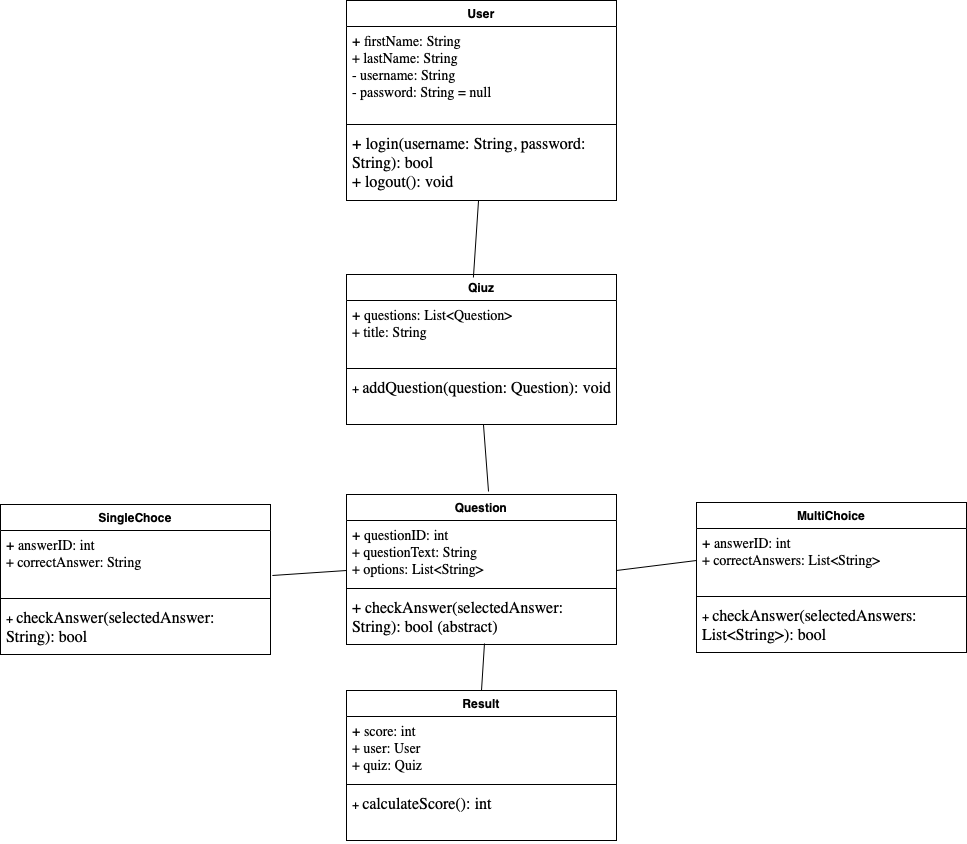

The diagram above was exported from draw.io. Its source (the exported page's mxGraphModel, read from the mxfile embedded in the PNG):
<mxGraphModel dx="1538" dy="2395" grid="1" gridSize="10" guides="1" tooltips="1" connect="1" arrows="1" fold="1" page="1" pageScale="1" pageWidth="827" pageHeight="1169" math="0" shadow="0">
  <root>
    <mxCell id="WIyWlLk6GJQsqaUBKTNV-0" />
    <mxCell id="WIyWlLk6GJQsqaUBKTNV-1" parent="WIyWlLk6GJQsqaUBKTNV-0" />
    <mxCell id="o1B2nJ9Vb9AG2m0AqAB2-0" value="Qiuz" style="swimlane;fontStyle=1;align=center;verticalAlign=top;childLayout=stackLayout;horizontal=1;startSize=26;horizontalStack=0;resizeParent=1;resizeParentMax=0;resizeLast=0;collapsible=1;marginBottom=0;whiteSpace=wrap;html=1;" vertex="1" parent="WIyWlLk6GJQsqaUBKTNV-1">
      <mxGeometry x="340" y="-86" width="270" height="150" as="geometry" />
    </mxCell>
    <mxCell id="o1B2nJ9Vb9AG2m0AqAB2-1" value="&lt;font style=&quot;font-size: 14px;&quot;&gt;+&amp;nbsp;&lt;span style=&quot;font-family: -webkit-standard;&quot;&gt;questions: List&amp;lt;Question&amp;gt;&lt;/span&gt;&lt;/font&gt;&lt;div style=&quot;font-size: 14px;&quot;&gt;&lt;span style=&quot;font-family: -webkit-standard;&quot;&gt;&lt;font style=&quot;font-size: 14px;&quot;&gt;+&amp;nbsp;&lt;/font&gt;&lt;/span&gt;&lt;span style=&quot;font-family: -webkit-standard;&quot;&gt;title: String&lt;/span&gt;&lt;/div&gt;" style="text;strokeColor=none;fillColor=none;align=left;verticalAlign=top;spacingLeft=4;spacingRight=4;overflow=hidden;rotatable=0;points=[[0,0.5],[1,0.5]];portConstraint=eastwest;whiteSpace=wrap;html=1;" vertex="1" parent="o1B2nJ9Vb9AG2m0AqAB2-0">
      <mxGeometry y="26" width="270" height="64" as="geometry" />
    </mxCell>
    <mxCell id="o1B2nJ9Vb9AG2m0AqAB2-2" value="" style="line;strokeWidth=1;fillColor=none;align=left;verticalAlign=middle;spacingTop=-1;spacingLeft=3;spacingRight=3;rotatable=0;labelPosition=right;points=[];portConstraint=eastwest;strokeColor=inherit;" vertex="1" parent="o1B2nJ9Vb9AG2m0AqAB2-0">
      <mxGeometry y="90" width="270" height="8" as="geometry" />
    </mxCell>
    <mxCell id="o1B2nJ9Vb9AG2m0AqAB2-3" value="+&amp;nbsp;&lt;span style=&quot;font-family: -webkit-standard; font-size: medium;&quot;&gt;addQuestion(question: Question): void&lt;/span&gt;" style="text;strokeColor=none;fillColor=none;align=left;verticalAlign=top;spacingLeft=4;spacingRight=4;overflow=hidden;rotatable=0;points=[[0,0.5],[1,0.5]];portConstraint=eastwest;whiteSpace=wrap;html=1;" vertex="1" parent="o1B2nJ9Vb9AG2m0AqAB2-0">
      <mxGeometry y="98" width="270" height="52" as="geometry" />
    </mxCell>
    <mxCell id="o1B2nJ9Vb9AG2m0AqAB2-4" value="Question" style="swimlane;fontStyle=1;align=center;verticalAlign=top;childLayout=stackLayout;horizontal=1;startSize=26;horizontalStack=0;resizeParent=1;resizeParentMax=0;resizeLast=0;collapsible=1;marginBottom=0;whiteSpace=wrap;html=1;" vertex="1" parent="WIyWlLk6GJQsqaUBKTNV-1">
      <mxGeometry x="340" y="134" width="270" height="150" as="geometry" />
    </mxCell>
    <mxCell id="o1B2nJ9Vb9AG2m0AqAB2-5" value="&lt;font style=&quot;font-size: 14px;&quot;&gt;&lt;font style=&quot;font-size: 14px;&quot;&gt;+&amp;nbsp;&lt;/font&gt;&lt;span style=&quot;font-family: -webkit-standard;&quot;&gt;questionID: int&lt;/span&gt;&lt;/font&gt;&lt;div style=&quot;font-size: 14px;&quot;&gt;&lt;font style=&quot;font-size: 14px;&quot;&gt;&lt;span style=&quot;font-family: -webkit-standard;&quot;&gt;&lt;font style=&quot;font-size: 14px;&quot;&gt;+&amp;nbsp;&lt;/font&gt;&lt;/span&gt;&lt;span style=&quot;font-family: -webkit-standard;&quot;&gt;questionText: String&lt;/span&gt;&lt;/font&gt;&lt;/div&gt;&lt;div style=&quot;font-size: 14px;&quot;&gt;&lt;font style=&quot;font-size: 14px;&quot;&gt;&lt;span style=&quot;font-family: -webkit-standard;&quot;&gt;+&amp;nbsp;&lt;/span&gt;&lt;span style=&quot;font-family: -webkit-standard;&quot;&gt;options: List&amp;lt;String&amp;gt;&lt;/span&gt;&lt;/font&gt;&lt;/div&gt;" style="text;strokeColor=none;fillColor=none;align=left;verticalAlign=top;spacingLeft=4;spacingRight=4;overflow=hidden;rotatable=0;points=[[0,0.5],[1,0.5]];portConstraint=eastwest;whiteSpace=wrap;html=1;" vertex="1" parent="o1B2nJ9Vb9AG2m0AqAB2-4">
      <mxGeometry y="26" width="270" height="64" as="geometry" />
    </mxCell>
    <mxCell id="o1B2nJ9Vb9AG2m0AqAB2-6" value="" style="line;strokeWidth=1;fillColor=none;align=left;verticalAlign=middle;spacingTop=-1;spacingLeft=3;spacingRight=3;rotatable=0;labelPosition=right;points=[];portConstraint=eastwest;strokeColor=inherit;" vertex="1" parent="o1B2nJ9Vb9AG2m0AqAB2-4">
      <mxGeometry y="90" width="270" height="8" as="geometry" />
    </mxCell>
    <mxCell id="o1B2nJ9Vb9AG2m0AqAB2-7" value="&lt;span style=&quot;font-family: -webkit-standard; font-size: medium;&quot;&gt;+ checkAnswer(selectedAnswer: String): bool (abstract)&lt;/span&gt;" style="text;strokeColor=none;fillColor=none;align=left;verticalAlign=top;spacingLeft=4;spacingRight=4;overflow=hidden;rotatable=0;points=[[0,0.5],[1,0.5]];portConstraint=eastwest;whiteSpace=wrap;html=1;" vertex="1" parent="o1B2nJ9Vb9AG2m0AqAB2-4">
      <mxGeometry y="98" width="270" height="52" as="geometry" />
    </mxCell>
    <mxCell id="o1B2nJ9Vb9AG2m0AqAB2-8" value="SingleChoce" style="swimlane;fontStyle=1;align=center;verticalAlign=top;childLayout=stackLayout;horizontal=1;startSize=26;horizontalStack=0;resizeParent=1;resizeParentMax=0;resizeLast=0;collapsible=1;marginBottom=0;whiteSpace=wrap;html=1;" vertex="1" parent="WIyWlLk6GJQsqaUBKTNV-1">
      <mxGeometry x="-6" y="144" width="270" height="150" as="geometry" />
    </mxCell>
    <mxCell id="o1B2nJ9Vb9AG2m0AqAB2-9" value="&lt;font style=&quot;font-size: 14px;&quot;&gt;&lt;font style=&quot;font-size: 14px;&quot;&gt;+&amp;nbsp;&lt;/font&gt;&lt;span style=&quot;font-family: -webkit-standard;&quot;&gt;answerID: int&lt;/span&gt;&lt;/font&gt;&lt;div style=&quot;font-size: 14px;&quot;&gt;&lt;font style=&quot;font-size: 14px;&quot;&gt;&lt;span style=&quot;font-family: -webkit-standard;&quot;&gt;+&amp;nbsp;&lt;/span&gt;&lt;span style=&quot;font-family: -webkit-standard;&quot;&gt;correctAnswer: String&lt;/span&gt;&lt;/font&gt;&lt;/div&gt;" style="text;strokeColor=none;fillColor=none;align=left;verticalAlign=top;spacingLeft=4;spacingRight=4;overflow=hidden;rotatable=0;points=[[0,0.5],[1,0.5]];portConstraint=eastwest;whiteSpace=wrap;html=1;" vertex="1" parent="o1B2nJ9Vb9AG2m0AqAB2-8">
      <mxGeometry y="26" width="270" height="64" as="geometry" />
    </mxCell>
    <mxCell id="o1B2nJ9Vb9AG2m0AqAB2-10" value="" style="line;strokeWidth=1;fillColor=none;align=left;verticalAlign=middle;spacingTop=-1;spacingLeft=3;spacingRight=3;rotatable=0;labelPosition=right;points=[];portConstraint=eastwest;strokeColor=inherit;" vertex="1" parent="o1B2nJ9Vb9AG2m0AqAB2-8">
      <mxGeometry y="90" width="270" height="8" as="geometry" />
    </mxCell>
    <mxCell id="o1B2nJ9Vb9AG2m0AqAB2-11" value="+&amp;nbsp;&lt;span style=&quot;font-family: -webkit-standard; font-size: medium;&quot;&gt;checkAnswer(selectedAnswer: String): bool&lt;/span&gt;" style="text;strokeColor=none;fillColor=none;align=left;verticalAlign=top;spacingLeft=4;spacingRight=4;overflow=hidden;rotatable=0;points=[[0,0.5],[1,0.5]];portConstraint=eastwest;whiteSpace=wrap;html=1;" vertex="1" parent="o1B2nJ9Vb9AG2m0AqAB2-8">
      <mxGeometry y="98" width="270" height="52" as="geometry" />
    </mxCell>
    <mxCell id="o1B2nJ9Vb9AG2m0AqAB2-12" value="MultiChoice" style="swimlane;fontStyle=1;align=center;verticalAlign=top;childLayout=stackLayout;horizontal=1;startSize=26;horizontalStack=0;resizeParent=1;resizeParentMax=0;resizeLast=0;collapsible=1;marginBottom=0;whiteSpace=wrap;html=1;" vertex="1" parent="WIyWlLk6GJQsqaUBKTNV-1">
      <mxGeometry x="690" y="142" width="270" height="150" as="geometry" />
    </mxCell>
    <mxCell id="o1B2nJ9Vb9AG2m0AqAB2-13" value="&lt;font style=&quot;font-size: 14px;&quot;&gt;&lt;font style=&quot;font-size: 14px;&quot;&gt;+&amp;nbsp;&lt;/font&gt;&lt;span style=&quot;font-family: -webkit-standard;&quot;&gt;answerID: int&lt;/span&gt;&lt;/font&gt;&lt;div style=&quot;font-size: 14px;&quot;&gt;&lt;font style=&quot;font-size: 14px;&quot;&gt;&lt;span style=&quot;font-family: -webkit-standard;&quot;&gt;&lt;font style=&quot;font-size: 14px;&quot;&gt;+&amp;nbsp;&lt;/font&gt;&lt;/span&gt;&lt;span style=&quot;font-family: -webkit-standard;&quot;&gt;correctAnswers: List&amp;lt;String&amp;gt;&lt;/span&gt;&lt;/font&gt;&lt;/div&gt;" style="text;strokeColor=none;fillColor=none;align=left;verticalAlign=top;spacingLeft=4;spacingRight=4;overflow=hidden;rotatable=0;points=[[0,0.5],[1,0.5]];portConstraint=eastwest;whiteSpace=wrap;html=1;" vertex="1" parent="o1B2nJ9Vb9AG2m0AqAB2-12">
      <mxGeometry y="26" width="270" height="64" as="geometry" />
    </mxCell>
    <mxCell id="o1B2nJ9Vb9AG2m0AqAB2-14" value="" style="line;strokeWidth=1;fillColor=none;align=left;verticalAlign=middle;spacingTop=-1;spacingLeft=3;spacingRight=3;rotatable=0;labelPosition=right;points=[];portConstraint=eastwest;strokeColor=inherit;" vertex="1" parent="o1B2nJ9Vb9AG2m0AqAB2-12">
      <mxGeometry y="90" width="270" height="8" as="geometry" />
    </mxCell>
    <mxCell id="o1B2nJ9Vb9AG2m0AqAB2-15" value="+&amp;nbsp;&lt;span style=&quot;font-family: -webkit-standard; font-size: medium;&quot;&gt;checkAnswer(selectedAnswers: List&amp;lt;String&amp;gt;): bool&lt;/span&gt;" style="text;strokeColor=none;fillColor=none;align=left;verticalAlign=top;spacingLeft=4;spacingRight=4;overflow=hidden;rotatable=0;points=[[0,0.5],[1,0.5]];portConstraint=eastwest;whiteSpace=wrap;html=1;" vertex="1" parent="o1B2nJ9Vb9AG2m0AqAB2-12">
      <mxGeometry y="98" width="270" height="52" as="geometry" />
    </mxCell>
    <mxCell id="o1B2nJ9Vb9AG2m0AqAB2-16" value="" style="endArrow=none;html=1;rounded=0;exitX=0.526;exitY=-0.02;exitDx=0;exitDy=0;exitPerimeter=0;" edge="1" parent="WIyWlLk6GJQsqaUBKTNV-1" source="o1B2nJ9Vb9AG2m0AqAB2-4" target="o1B2nJ9Vb9AG2m0AqAB2-3">
      <mxGeometry width="50" height="50" relative="1" as="geometry">
        <mxPoint x="430" y="450" as="sourcePoint" />
        <mxPoint x="480" y="400" as="targetPoint" />
      </mxGeometry>
    </mxCell>
    <mxCell id="o1B2nJ9Vb9AG2m0AqAB2-17" value="" style="endArrow=none;html=1;rounded=0;exitX=1.007;exitY=0.703;exitDx=0;exitDy=0;exitPerimeter=0;" edge="1" parent="WIyWlLk6GJQsqaUBKTNV-1" source="o1B2nJ9Vb9AG2m0AqAB2-9">
      <mxGeometry width="50" height="50" relative="1" as="geometry">
        <mxPoint x="290" y="260" as="sourcePoint" />
        <mxPoint x="340" y="210" as="targetPoint" />
      </mxGeometry>
    </mxCell>
    <mxCell id="o1B2nJ9Vb9AG2m0AqAB2-18" value="" style="endArrow=none;html=1;rounded=0;" edge="1" parent="WIyWlLk6GJQsqaUBKTNV-1">
      <mxGeometry width="50" height="50" relative="1" as="geometry">
        <mxPoint x="610" y="210" as="sourcePoint" />
        <mxPoint x="690" y="200" as="targetPoint" />
      </mxGeometry>
    </mxCell>
    <mxCell id="o1B2nJ9Vb9AG2m0AqAB2-19" value="User" style="swimlane;fontStyle=1;align=center;verticalAlign=top;childLayout=stackLayout;horizontal=1;startSize=26;horizontalStack=0;resizeParent=1;resizeParentMax=0;resizeLast=0;collapsible=1;marginBottom=0;whiteSpace=wrap;html=1;" vertex="1" parent="WIyWlLk6GJQsqaUBKTNV-1">
      <mxGeometry x="340" y="-360" width="270" height="200" as="geometry" />
    </mxCell>
    <mxCell id="o1B2nJ9Vb9AG2m0AqAB2-20" value="&lt;font style=&quot;font-size: 14px;&quot;&gt;&lt;font style=&quot;font-size: 14px;&quot;&gt;&lt;font style=&quot;font-size: 14px;&quot;&gt;+&amp;nbsp;&lt;/font&gt;&lt;/font&gt;&lt;span style=&quot;font-family: -webkit-standard;&quot;&gt;firstName: String&lt;/span&gt;&lt;/font&gt;&lt;div style=&quot;font-size: 14px;&quot;&gt;&lt;font style=&quot;font-size: 14px;&quot;&gt;&lt;font style=&quot;font-size: 14px;&quot;&gt;&lt;span style=&quot;font-family: -webkit-standard;&quot;&gt;+&amp;nbsp;&lt;/span&gt;&lt;/font&gt;&lt;span style=&quot;font-family: -webkit-standard;&quot;&gt;lastName: String&lt;/span&gt;&lt;/font&gt;&lt;/div&gt;&lt;div style=&quot;font-size: 14px;&quot;&gt;&lt;font style=&quot;font-size: 14px;&quot;&gt;&lt;span style=&quot;font-family: -webkit-standard;&quot;&gt;-&amp;nbsp;&lt;/span&gt;&lt;span style=&quot;font-family: -webkit-standard;&quot;&gt;username: String&lt;/span&gt;&lt;/font&gt;&lt;/div&gt;&lt;div style=&quot;font-size: 14px;&quot;&gt;&lt;font style=&quot;font-size: 14px;&quot;&gt;&lt;span style=&quot;font-family: -webkit-standard;&quot;&gt;-&amp;nbsp;&lt;/span&gt;&lt;span style=&quot;font-family: -webkit-standard;&quot;&gt;password: String = null&lt;/span&gt;&lt;/font&gt;&lt;/div&gt;" style="text;strokeColor=none;fillColor=none;align=left;verticalAlign=top;spacingLeft=4;spacingRight=4;overflow=hidden;rotatable=0;points=[[0,0.5],[1,0.5]];portConstraint=eastwest;whiteSpace=wrap;html=1;" vertex="1" parent="o1B2nJ9Vb9AG2m0AqAB2-19">
      <mxGeometry y="26" width="270" height="94" as="geometry" />
    </mxCell>
    <mxCell id="o1B2nJ9Vb9AG2m0AqAB2-21" value="" style="line;strokeWidth=1;fillColor=none;align=left;verticalAlign=middle;spacingTop=-1;spacingLeft=3;spacingRight=3;rotatable=0;labelPosition=right;points=[];portConstraint=eastwest;strokeColor=inherit;" vertex="1" parent="o1B2nJ9Vb9AG2m0AqAB2-19">
      <mxGeometry y="120" width="270" height="8" as="geometry" />
    </mxCell>
    <mxCell id="o1B2nJ9Vb9AG2m0AqAB2-22" value="&lt;font style=&quot;font-size: 16px;&quot;&gt;+&amp;nbsp;&lt;span style=&quot;font-family: -webkit-standard;&quot;&gt;login(username: String, password: String): bool&lt;/span&gt;&lt;/font&gt;&lt;div style=&quot;font-size: 16px;&quot;&gt;&lt;font style=&quot;font-size: 16px;&quot;&gt;&lt;font style=&quot;font-size: 16px;&quot; face=&quot;-webkit-standard&quot;&gt;+&amp;nbsp;&lt;/font&gt;&lt;span style=&quot;font-family: -webkit-standard;&quot;&gt;logout(): void&lt;/span&gt;&lt;font style=&quot;font-size: 16px;&quot; face=&quot;-webkit-standard&quot;&gt;&lt;br&gt;&lt;/font&gt;&lt;/font&gt;&lt;div&gt;&lt;span style=&quot;font-family: -webkit-standard; font-size: medium;&quot;&gt;&lt;br&gt;&lt;/span&gt;&lt;/div&gt;&lt;/div&gt;" style="text;strokeColor=none;fillColor=none;align=left;verticalAlign=top;spacingLeft=4;spacingRight=4;overflow=hidden;rotatable=0;points=[[0,0.5],[1,0.5]];portConstraint=eastwest;whiteSpace=wrap;html=1;" vertex="1" parent="o1B2nJ9Vb9AG2m0AqAB2-19">
      <mxGeometry y="128" width="270" height="72" as="geometry" />
    </mxCell>
    <mxCell id="o1B2nJ9Vb9AG2m0AqAB2-23" value="" style="endArrow=none;html=1;rounded=0;entryX=0.489;entryY=1;entryDx=0;entryDy=0;entryPerimeter=0;exitX=0.47;exitY=0.02;exitDx=0;exitDy=0;exitPerimeter=0;" edge="1" parent="WIyWlLk6GJQsqaUBKTNV-1" source="o1B2nJ9Vb9AG2m0AqAB2-0" target="o1B2nJ9Vb9AG2m0AqAB2-22">
      <mxGeometry width="50" height="50" relative="1" as="geometry">
        <mxPoint x="330" y="180" as="sourcePoint" />
        <mxPoint x="380" y="130" as="targetPoint" />
      </mxGeometry>
    </mxCell>
    <mxCell id="o1B2nJ9Vb9AG2m0AqAB2-24" value="Result" style="swimlane;fontStyle=1;align=center;verticalAlign=top;childLayout=stackLayout;horizontal=1;startSize=26;horizontalStack=0;resizeParent=1;resizeParentMax=0;resizeLast=0;collapsible=1;marginBottom=0;whiteSpace=wrap;html=1;" vertex="1" parent="WIyWlLk6GJQsqaUBKTNV-1">
      <mxGeometry x="340" y="330" width="270" height="150" as="geometry" />
    </mxCell>
    <mxCell id="o1B2nJ9Vb9AG2m0AqAB2-25" value="&lt;font style=&quot;font-size: 14px;&quot;&gt;&lt;font style=&quot;font-size: 14px;&quot;&gt;&lt;font style=&quot;font-size: 14px;&quot;&gt;+&amp;nbsp;&lt;/font&gt;&lt;/font&gt;&lt;span style=&quot;font-family: -webkit-standard;&quot;&gt;score: int&lt;/span&gt;&lt;/font&gt;&lt;div style=&quot;font-size: 14px;&quot;&gt;&lt;font style=&quot;font-size: 14px;&quot;&gt;&lt;font style=&quot;font-size: 14px;&quot;&gt;&lt;span style=&quot;font-family: -webkit-standard;&quot;&gt;+&amp;nbsp;&lt;/span&gt;&lt;/font&gt;&lt;span style=&quot;font-family: -webkit-standard;&quot;&gt;user: User&lt;/span&gt;&lt;/font&gt;&lt;/div&gt;&lt;div style=&quot;font-size: 14px;&quot;&gt;&lt;font style=&quot;font-size: 14px;&quot;&gt;&lt;span style=&quot;font-family: -webkit-standard;&quot;&gt;+&amp;nbsp;&lt;/span&gt;&lt;span style=&quot;font-family: -webkit-standard;&quot;&gt;quiz: Quiz&lt;/span&gt;&lt;/font&gt;&lt;/div&gt;" style="text;strokeColor=none;fillColor=none;align=left;verticalAlign=top;spacingLeft=4;spacingRight=4;overflow=hidden;rotatable=0;points=[[0,0.5],[1,0.5]];portConstraint=eastwest;whiteSpace=wrap;html=1;" vertex="1" parent="o1B2nJ9Vb9AG2m0AqAB2-24">
      <mxGeometry y="26" width="270" height="64" as="geometry" />
    </mxCell>
    <mxCell id="o1B2nJ9Vb9AG2m0AqAB2-26" value="" style="line;strokeWidth=1;fillColor=none;align=left;verticalAlign=middle;spacingTop=-1;spacingLeft=3;spacingRight=3;rotatable=0;labelPosition=right;points=[];portConstraint=eastwest;strokeColor=inherit;" vertex="1" parent="o1B2nJ9Vb9AG2m0AqAB2-24">
      <mxGeometry y="90" width="270" height="8" as="geometry" />
    </mxCell>
    <mxCell id="o1B2nJ9Vb9AG2m0AqAB2-27" value="+&amp;nbsp;&lt;span style=&quot;font-family: -webkit-standard; font-size: medium;&quot;&gt;calculateScore(): int&lt;/span&gt;" style="text;strokeColor=none;fillColor=none;align=left;verticalAlign=top;spacingLeft=4;spacingRight=4;overflow=hidden;rotatable=0;points=[[0,0.5],[1,0.5]];portConstraint=eastwest;whiteSpace=wrap;html=1;" vertex="1" parent="o1B2nJ9Vb9AG2m0AqAB2-24">
      <mxGeometry y="98" width="270" height="52" as="geometry" />
    </mxCell>
    <mxCell id="o1B2nJ9Vb9AG2m0AqAB2-28" value="" style="endArrow=none;html=1;rounded=0;entryX=0.511;entryY=0.981;entryDx=0;entryDy=0;entryPerimeter=0;exitX=0.5;exitY=0;exitDx=0;exitDy=0;" edge="1" parent="WIyWlLk6GJQsqaUBKTNV-1" source="o1B2nJ9Vb9AG2m0AqAB2-24" target="o1B2nJ9Vb9AG2m0AqAB2-7">
      <mxGeometry width="50" height="50" relative="1" as="geometry">
        <mxPoint x="450" y="640" as="sourcePoint" />
        <mxPoint x="500" y="590" as="targetPoint" />
      </mxGeometry>
    </mxCell>
  </root>
</mxGraphModel>